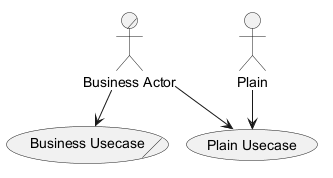

The diagram above was rendered by PlantUML. Its source (embedded in the PNG):
@startuml
actor/ "Business Actor" as BA
actor Plain
usecase/ "Business Usecase" as BU
usecase "Plain Usecase" as PU
BA --> BU
Plain --> PU
BA --> PU
@enduml